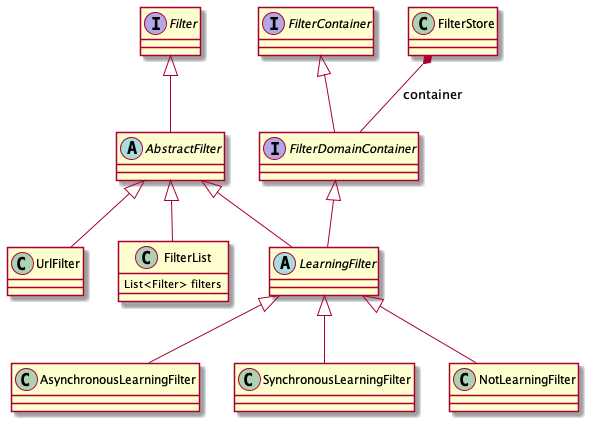

The diagram above was rendered by PlantUML. Its source (embedded in the PNG):
@startuml
interface Filter
abstract AbstractFilter
abstract LearningFilter
Filter <|-- AbstractFilter
AbstractFilter <|-- UrlFilter

class FilterList {
    List<Filter> filters
}

AbstractFilter <|-- FilterList
AbstractFilter <|-- LearningFilter
LearningFilter <|-- AsynchronousLearningFilter
LearningFilter <|-- SynchronousLearningFilter
LearningFilter <|-- NotLearningFilter

interface FilterContainer
interface FilterDomainContainer

FilterContainer <|-- FilterDomainContainer
FilterDomainContainer <|-- LearningFilter

FilterStore *-- FilterDomainContainer: container
@enduml